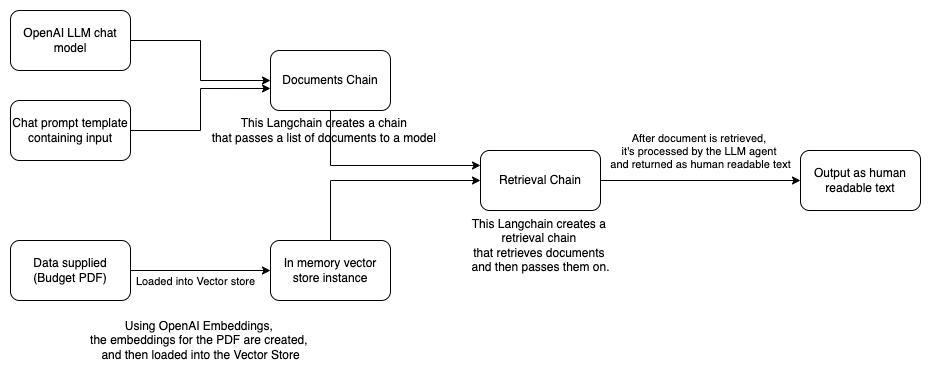

The diagram above was exported from draw.io. Its source (the exported page's mxGraphModel, read from the mxfile embedded in the PNG):
<mxGraphModel dx="1141" dy="731" grid="1" gridSize="10" guides="1" tooltips="1" connect="1" arrows="1" fold="1" page="1" pageScale="1" pageWidth="850" pageHeight="1100" math="0" shadow="0">
  <root>
    <mxCell id="0" />
    <mxCell id="1" parent="0" />
    <mxCell id="mPU-j_LT4Z-QBHg62ZjD-4" style="edgeStyle=orthogonalEdgeStyle;rounded=0;orthogonalLoop=1;jettySize=auto;html=1;entryX=0;entryY=0.5;entryDx=0;entryDy=0;" edge="1" parent="1" source="mPU-j_LT4Z-QBHg62ZjD-2" target="mPU-j_LT4Z-QBHg62ZjD-3">
      <mxGeometry relative="1" as="geometry" />
    </mxCell>
    <mxCell id="mPU-j_LT4Z-QBHg62ZjD-5" value="Loaded into Vector store" style="edgeLabel;html=1;align=center;verticalAlign=middle;resizable=0;points=[];" vertex="1" connectable="0" parent="mPU-j_LT4Z-QBHg62ZjD-4">
      <mxGeometry x="-0.275" y="1" relative="1" as="geometry">
        <mxPoint x="13" y="11" as="offset" />
      </mxGeometry>
    </mxCell>
    <mxCell id="mPU-j_LT4Z-QBHg62ZjD-2" value="Data supplied (Budget&amp;nbsp;&lt;span style=&quot;background-color: initial;&quot;&gt;PDF)&lt;/span&gt;" style="rounded=1;whiteSpace=wrap;html=1;" vertex="1" parent="1">
      <mxGeometry x="100" y="950" width="120" height="60" as="geometry" />
    </mxCell>
    <mxCell id="mPU-j_LT4Z-QBHg62ZjD-19" style="edgeStyle=orthogonalEdgeStyle;rounded=0;orthogonalLoop=1;jettySize=auto;html=1;entryX=0;entryY=0.5;entryDx=0;entryDy=0;exitX=0.5;exitY=0;exitDx=0;exitDy=0;" edge="1" parent="1" source="mPU-j_LT4Z-QBHg62ZjD-3" target="mPU-j_LT4Z-QBHg62ZjD-13">
      <mxGeometry relative="1" as="geometry" />
    </mxCell>
    <mxCell id="mPU-j_LT4Z-QBHg62ZjD-3" value="In memory vector store instance" style="rounded=1;whiteSpace=wrap;html=1;" vertex="1" parent="1">
      <mxGeometry x="360" y="950" width="120" height="60" as="geometry" />
    </mxCell>
    <mxCell id="mPU-j_LT4Z-QBHg62ZjD-6" value="Using OpenAI Embeddings,&amp;nbsp;&lt;div&gt;the embeddings for the PDF are created,&amp;nbsp;&lt;div&gt;and then loaded into the Vector Store&lt;/div&gt;&lt;/div&gt;" style="text;html=1;align=center;verticalAlign=middle;resizable=0;points=[];autosize=1;strokeColor=none;fillColor=none;" vertex="1" parent="1">
      <mxGeometry x="170" y="1020" width="240" height="60" as="geometry" />
    </mxCell>
    <mxCell id="mPU-j_LT4Z-QBHg62ZjD-20" style="edgeStyle=orthogonalEdgeStyle;rounded=0;orthogonalLoop=1;jettySize=auto;html=1;entryX=0;entryY=0.25;entryDx=0;entryDy=0;exitX=0.5;exitY=1;exitDx=0;exitDy=0;" edge="1" parent="1" source="mPU-j_LT4Z-QBHg62ZjD-7" target="mPU-j_LT4Z-QBHg62ZjD-13">
      <mxGeometry relative="1" as="geometry" />
    </mxCell>
    <mxCell id="mPU-j_LT4Z-QBHg62ZjD-7" value="Documents Chain" style="rounded=1;whiteSpace=wrap;html=1;" vertex="1" parent="1">
      <mxGeometry x="360" y="760" width="120" height="60" as="geometry" />
    </mxCell>
    <mxCell id="mPU-j_LT4Z-QBHg62ZjD-10" style="edgeStyle=orthogonalEdgeStyle;rounded=0;orthogonalLoop=1;jettySize=auto;html=1;exitX=1;exitY=0.5;exitDx=0;exitDy=0;entryX=0;entryY=0.5;entryDx=0;entryDy=0;" edge="1" parent="1" source="mPU-j_LT4Z-QBHg62ZjD-8" target="mPU-j_LT4Z-QBHg62ZjD-7">
      <mxGeometry relative="1" as="geometry" />
    </mxCell>
    <mxCell id="mPU-j_LT4Z-QBHg62ZjD-8" value="OpenAI LLM chat model" style="rounded=1;whiteSpace=wrap;html=1;" vertex="1" parent="1">
      <mxGeometry x="100" y="720" width="120" height="60" as="geometry" />
    </mxCell>
    <mxCell id="mPU-j_LT4Z-QBHg62ZjD-9" value="Chat prompt template containing input" style="rounded=1;whiteSpace=wrap;html=1;" vertex="1" parent="1">
      <mxGeometry x="100" y="810" width="120" height="60" as="geometry" />
    </mxCell>
    <mxCell id="mPU-j_LT4Z-QBHg62ZjD-11" style="edgeStyle=orthogonalEdgeStyle;rounded=0;orthogonalLoop=1;jettySize=auto;html=1;entryX=0;entryY=0.633;entryDx=0;entryDy=0;entryPerimeter=0;" edge="1" parent="1" source="mPU-j_LT4Z-QBHg62ZjD-9" target="mPU-j_LT4Z-QBHg62ZjD-7">
      <mxGeometry relative="1" as="geometry" />
    </mxCell>
    <mxCell id="mPU-j_LT4Z-QBHg62ZjD-12" value="This Langchain&amp;nbsp;creates a chain&amp;nbsp;&lt;div&gt;that passes a list of documents to a model&amp;nbsp;&lt;/div&gt;" style="text;html=1;align=center;verticalAlign=middle;resizable=0;points=[];autosize=1;strokeColor=none;fillColor=none;" vertex="1" parent="1">
      <mxGeometry x="290" y="820" width="250" height="40" as="geometry" />
    </mxCell>
    <mxCell id="mPU-j_LT4Z-QBHg62ZjD-24" value="" style="edgeStyle=orthogonalEdgeStyle;rounded=0;orthogonalLoop=1;jettySize=auto;html=1;" edge="1" parent="1" source="mPU-j_LT4Z-QBHg62ZjD-13" target="mPU-j_LT4Z-QBHg62ZjD-23">
      <mxGeometry relative="1" as="geometry" />
    </mxCell>
    <mxCell id="mPU-j_LT4Z-QBHg62ZjD-25" value="After document is retrieved,&amp;nbsp;&lt;div&gt;it's processed by the LLM agent&amp;nbsp;&lt;/div&gt;&lt;div&gt;and returned as human readable text&lt;/div&gt;" style="edgeLabel;html=1;align=center;verticalAlign=middle;resizable=0;points=[];" vertex="1" connectable="0" parent="mPU-j_LT4Z-QBHg62ZjD-24">
      <mxGeometry x="-0.1259" y="3" relative="1" as="geometry">
        <mxPoint x="12" y="-27" as="offset" />
      </mxGeometry>
    </mxCell>
    <mxCell id="mPU-j_LT4Z-QBHg62ZjD-13" value="Retrieval Chain" style="rounded=1;whiteSpace=wrap;html=1;" vertex="1" parent="1">
      <mxGeometry x="570" y="860" width="120" height="60" as="geometry" />
    </mxCell>
    <mxCell id="mPU-j_LT4Z-QBHg62ZjD-18" value="This Langchain&amp;nbsp;creates a&amp;nbsp;&lt;div&gt;retrieval chain&amp;nbsp;&lt;div&gt;that retrieves documents&amp;nbsp;&lt;/div&gt;&lt;div&gt;and then passes them on.&lt;/div&gt;&lt;/div&gt;" style="text;html=1;align=center;verticalAlign=middle;resizable=0;points=[];autosize=1;strokeColor=none;fillColor=none;" vertex="1" parent="1">
      <mxGeometry x="550" y="920" width="160" height="70" as="geometry" />
    </mxCell>
    <mxCell id="mPU-j_LT4Z-QBHg62ZjD-23" value="Output as human readable text" style="whiteSpace=wrap;html=1;rounded=1;" vertex="1" parent="1">
      <mxGeometry x="890" y="860" width="120" height="60" as="geometry" />
    </mxCell>
  </root>
</mxGraphModel>